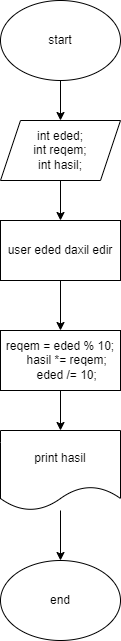

The diagram above was exported from draw.io. Its source (the exported page's mxGraphModel, read from the mxfile embedded in the PNG):
<mxGraphModel dx="1432" dy="741" grid="1" gridSize="10" guides="1" tooltips="1" connect="1" arrows="1" fold="1" page="1" pageScale="1" pageWidth="850" pageHeight="1100" math="0" shadow="0">
  <root>
    <mxCell id="0" />
    <mxCell id="1" parent="0" />
    <mxCell id="O_eqWG3Szr04B3m--Zum-4" style="edgeStyle=orthogonalEdgeStyle;rounded=0;orthogonalLoop=1;jettySize=auto;html=1;entryX=0.5;entryY=0;entryDx=0;entryDy=0;" edge="1" parent="1" source="O_eqWG3Szr04B3m--Zum-1" target="O_eqWG3Szr04B3m--Zum-3">
      <mxGeometry relative="1" as="geometry" />
    </mxCell>
    <mxCell id="O_eqWG3Szr04B3m--Zum-1" value="start" style="ellipse;whiteSpace=wrap;html=1;" vertex="1" parent="1">
      <mxGeometry x="330" y="40" width="120" height="80" as="geometry" />
    </mxCell>
    <mxCell id="O_eqWG3Szr04B3m--Zum-6" style="edgeStyle=orthogonalEdgeStyle;rounded=0;orthogonalLoop=1;jettySize=auto;html=1;entryX=0.5;entryY=0;entryDx=0;entryDy=0;" edge="1" parent="1" source="O_eqWG3Szr04B3m--Zum-3" target="O_eqWG3Szr04B3m--Zum-5">
      <mxGeometry relative="1" as="geometry" />
    </mxCell>
    <mxCell id="O_eqWG3Szr04B3m--Zum-3" value="int eded;&lt;div&gt;int reqem;&lt;/div&gt;&lt;div&gt;int hasil;&lt;/div&gt;" style="shape=parallelogram;perimeter=parallelogramPerimeter;whiteSpace=wrap;html=1;fixedSize=1;" vertex="1" parent="1">
      <mxGeometry x="330" y="160" width="120" height="60" as="geometry" />
    </mxCell>
    <mxCell id="O_eqWG3Szr04B3m--Zum-8" value="" style="edgeStyle=orthogonalEdgeStyle;rounded=0;orthogonalLoop=1;jettySize=auto;html=1;" edge="1" parent="1" source="O_eqWG3Szr04B3m--Zum-5" target="O_eqWG3Szr04B3m--Zum-7">
      <mxGeometry relative="1" as="geometry" />
    </mxCell>
    <mxCell id="O_eqWG3Szr04B3m--Zum-5" value="user eded daxil edir" style="rounded=0;whiteSpace=wrap;html=1;" vertex="1" parent="1">
      <mxGeometry x="330" y="260" width="120" height="60" as="geometry" />
    </mxCell>
    <mxCell id="O_eqWG3Szr04B3m--Zum-10" value="" style="edgeStyle=orthogonalEdgeStyle;rounded=0;orthogonalLoop=1;jettySize=auto;html=1;" edge="1" parent="1" source="O_eqWG3Szr04B3m--Zum-7" target="O_eqWG3Szr04B3m--Zum-9">
      <mxGeometry relative="1" as="geometry" />
    </mxCell>
    <mxCell id="O_eqWG3Szr04B3m--Zum-7" value="&lt;div&gt;reqem = eded % 10;&lt;/div&gt;&lt;div&gt;&amp;nbsp; &amp;nbsp; hasil *= reqem;&lt;/div&gt;&lt;div&gt;&amp;nbsp; &amp;nbsp; eded /= 10;&lt;/div&gt;" style="rounded=0;whiteSpace=wrap;html=1;" vertex="1" parent="1">
      <mxGeometry x="330" y="370" width="120" height="60" as="geometry" />
    </mxCell>
    <mxCell id="O_eqWG3Szr04B3m--Zum-12" style="edgeStyle=orthogonalEdgeStyle;rounded=0;orthogonalLoop=1;jettySize=auto;html=1;entryX=0.5;entryY=0;entryDx=0;entryDy=0;" edge="1" parent="1" source="O_eqWG3Szr04B3m--Zum-9" target="O_eqWG3Szr04B3m--Zum-11">
      <mxGeometry relative="1" as="geometry">
        <Array as="points">
          <mxPoint x="390" y="550" />
          <mxPoint x="390" y="550" />
        </Array>
      </mxGeometry>
    </mxCell>
    <mxCell id="O_eqWG3Szr04B3m--Zum-9" value="print hasil" style="shape=document;whiteSpace=wrap;html=1;boundedLbl=1;rounded=0;" vertex="1" parent="1">
      <mxGeometry x="330" y="470" width="120" height="80" as="geometry" />
    </mxCell>
    <mxCell id="O_eqWG3Szr04B3m--Zum-11" value="end" style="ellipse;whiteSpace=wrap;html=1;" vertex="1" parent="1">
      <mxGeometry x="330" y="600" width="120" height="80" as="geometry" />
    </mxCell>
  </root>
</mxGraphModel>